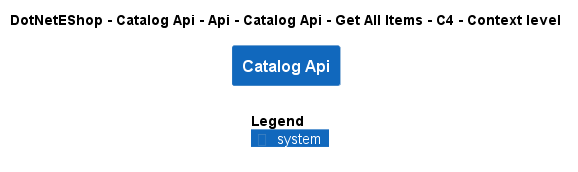

The diagram above was rendered by PlantUML. Its source (embedded in the PNG):
@startuml
!include ..\..\..\..\..\..\..\..\..\.c4s\C4_Context.puml

AddElementTag("c4interflow:lifecycle:new", $bgColor=green, $fontColor=#ffffff, $borderColor=green, $shadowing="False")
AddElementTag("c4interflow:lifecycle:changed", $bgColor=orange, $fontColor=#ffffff, $borderColor=orange, $shadowing="False")
AddElementTag("c4interflow:lifecycle:removed", $bgColor=red, $fontColor=#ffffff, $borderColor=red, $shadowing="False")

AddRelTag("c4interflow:lifecycle:new", $textColor=green, $lineColor=green)
AddRelTag("c4interflow:lifecycle:changed", $textColor=orange, $lineColor=orange)
AddRelTag("c4interflow:lifecycle:removed", $textColor=red, $lineColor=red)

SHOW_PERSON_PORTRAIT()
LAYOUT_TOP_DOWN()

skinparam linetype polyline

title DotNetEShop - Catalog Api - Api - Catalog Api - Get All Items - C4 - Context level

System(DotNetEShop.SoftwareSystems.CatalogApi, "Catalog Api", "")



SHOW_LEGEND()
@enduml